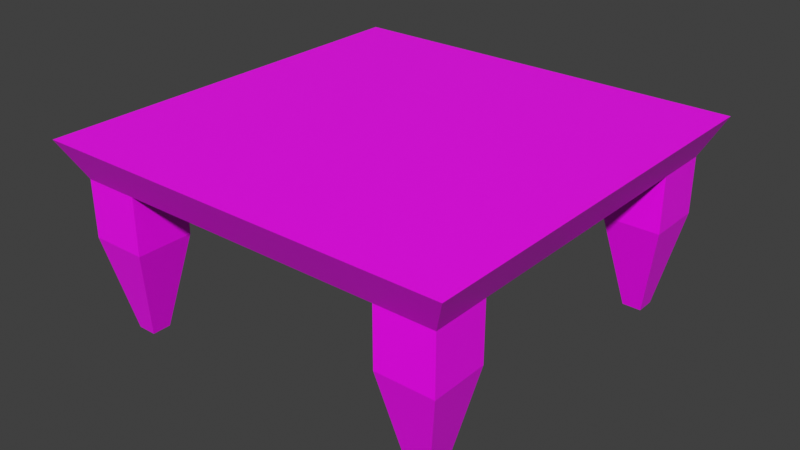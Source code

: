 # Source: table.blend  (saved by Blender 3.0.42; exported with 4.5.12 LTS)
import bpy
from mathutils import Matrix  # noqa: F401  (used for matrix-valued properties, if any)

bpy.ops.wm.read_factory_settings(use_empty=True)
scene = bpy.context.scene
scene.name = 'Scene'

# ---- collections
col_collection = bpy.data.collections.new('Collection'); scene.collection.children.link(col_collection)

# ---- images (referenced by path relative to the original .blend; pixels are not part of the script)
import os
ASSET_DIR = os.environ.get("B2B_ASSET_DIR", "")  # directory of the original .blend (textures are referenced by path, not embedded)
HERE = os.path.dirname(os.path.abspath(__file__))  # packed textures are extracted next to this script under _unpacked/

def load_image(name, relpath, width, height, colorspace="sRGB"):
    """Load a texture the original file referenced (path relative to the .blend, or extracted next to this script)."""
    p = next((c for c in (os.path.join(HERE, relpath), os.path.join(ASSET_DIR, relpath)) if relpath and os.path.exists(c)), "")
    if p:
        img = bpy.data.images.load(p, check_existing=True)
        img.name = name
    else:  # same state as the original file: an image datablock whose file is absent (Cycles renders it pink)
        img = bpy.data.images.new(name, width, height)
        img.source = "FILE"
        img.filepath = "//" + (relpath or name)
    img.colorspace_settings.name = colorspace
    return img
img_wood_fancy_plank_01_jpg = load_image('wood_fancy_plank_01.jpg', 'wood_fancy_plank_01.jpg', 1024, 1024, 'sRGB')
img_wood_bare_png = load_image('wood_bare.png', 'wood_bare.png', 1024, 1024, 'sRGB')

# ---- materials (node trees are filled in below, after node groups)
mat_material = bpy.data.materials.new('Material')
mat_material.alpha_threshold = 0.0
mat_material.use_transparent_shadow = False
mat_material.line_color = (0.0, 0.0, 0.0, 1.0)
mat_material_001 = bpy.data.materials.new('Material.001')
mat_material_001.use_transparent_shadow = False

# ---- material node trees
mat_material.use_nodes = True; mat_material.node_tree.nodes.clear()
_N = mat_material.node_tree.nodes; _L = mat_material.node_tree.links
n0 = _N.new('ShaderNodeOutputMaterial'); n0.name = 'Material Output'; n0.location = (300, 300)
n1 = _N.new('ShaderNodeBsdfPrincipled'); n1.name = 'Principled BSDF'; n1.location = (10, 300)
n1.distribution = 'GGX'
n1.subsurface_method = 'RANDOM_WALK_SKIN'
n1.inputs[2].default_value = 0.4
n1.inputs[3].default_value = 1.45
n1.inputs[27].default_value = (0.0, 0.0, 0.0, 1.0)
n1.inputs[28].default_value = 1.0
n2 = _N.new('ShaderNodeTexImage'); n2.name = 'Image Texture'; n2.location = (-280, 280)
n2.image = img_wood_fancy_plank_01_jpg
_L.new(n1.outputs[0], n0.inputs[0])
_L.new(n2.outputs[0], n1.inputs[0])
n0.is_active_output = True
mat_material_001.use_nodes = True; mat_material_001.node_tree.nodes.clear()
_N = mat_material_001.node_tree.nodes; _L = mat_material_001.node_tree.links
n0 = _N.new('ShaderNodeBsdfPrincipled'); n0.name = 'Principled BSDF'; n0.location = (10, 300)
n0.distribution = 'GGX'
n0.subsurface_method = 'RANDOM_WALK_SKIN'
n0.inputs[3].default_value = 1.45
n0.inputs[27].default_value = (0.0, 0.0, 0.0, 1.0)
n0.inputs[28].default_value = 1.0
n1 = _N.new('ShaderNodeOutputMaterial'); n1.name = 'Material Output'; n1.location = (300, 300)
n2 = _N.new('ShaderNodeTexImage'); n2.name = 'Image Texture'; n2.location = (-280, 280)
n2.image = img_wood_bare_png
_L.new(n0.outputs[0], n1.inputs[0])
_L.new(n2.outputs[0], n0.inputs[0])
n1.is_active_output = True

# ---- world
world_world = bpy.data.worlds.new('World'); scene.world = world_world
world_world.use_nodes = True; world_world.node_tree.nodes.clear()
_N = world_world.node_tree.nodes; _L = world_world.node_tree.links
n0 = _N.new('ShaderNodeOutputWorld'); n0.name = 'World Output'; n0.location = (300, 300)
n1 = _N.new('ShaderNodeBackground'); n1.name = 'Background'; n1.location = (10, 300)
n1.inputs[0].default_value = (0.05088, 0.05088, 0.05088, 1.0)
_L.new(n1.outputs[0], n0.inputs[0])
n0.is_active_output = True
world_world.color = (0.05088, 0.05088, 0.05088)
world_world.use_sun_shadow = False
world_world.sun_shadow_jitter_overblur = 0.0

# ---- meshes
me_cube = bpy.data.meshes.new('Cube')
me_cube.from_pydata([(-1.0, -1.0, 0.5), (0.9, 0.9, 0.0), (-1.0, 1.0, 0.5), (0.9, -0.9, 0.0), (1.0, -1.0, 0.5), (-0.9, 0.9, 0.0), (1.0, 1.0, 0.5), (-0.9, -0.9, 0.0), (1.1, 1.1, 1.0), (-1.1, -1.1, 1.0), (1.1, -1.1, 1.0), (-1.1, 1.1, 1.0), (-1.0, 1.0, 0.8), (1.0, -1.0, 0.8), (1.0, 1.0, 0.8), (-1.0, -1.0, 0.8), (-0.9, -0.8, 0.0), (0.9, -0.8, 0.0), (1.0, -0.7, 0.5), (-1.0, -0.7, 0.5), (1.1, -0.8, 1.0), (-1.1, -0.8, 1.0), (-1.0, -0.7, 0.8), (1.0, -0.7, 0.8), (0.9, 0.8, 0.0), (-1.0, 0.7, 0.5), (-1.1, 0.8, 1.0), (-1.0, 0.7, 0.8), (-0.9, 0.8, 0.0), (1.0, 0.7, 0.5), (1.1, 0.8, 1.0), (1.0, 0.7, 0.8), (-0.8, 0.9, 0.0), (-0.7, 1.0, 0.5), (-0.8, -0.9, 0.0), (-0.7, -1.0, 0.5), (-0.8, 1.1, 1.0), (-0.8, -1.1, 1.0), (-0.7, -1.0, 0.8), (-0.7, 1.0, 0.8), (-0.8, -0.8, 0.0), (-0.8, -0.8, 1.0), (-0.8, 0.8, 1.0), (-0.8, 0.8, 0.0), (0.7, 1.0, 0.5), (0.8, -0.9, 0.0), (0.8, 1.1, 1.0), (0.7, 1.0, 0.8), (0.8, -0.8, 1.0), (0.8, 0.8, 1.0), (0.8, 0.9, 0.0), (0.7, -1.0, 0.5), (0.8, -1.1, 1.0), (0.7, -1.0, 0.8), (0.8, -0.8, 0.0), (0.8, 0.8, 0.0), (-0.7, -0.7, 0.5), (-0.7, -0.7, 0.8), (-0.7, 0.7, 0.5), (-0.7, 0.7, 0.8), (0.7, -0.7, 0.5), (0.7, -0.7, 0.8), (0.7, 0.7, 0.5), (0.7, 0.7, 0.8)], [], [(48, 52, 10, 20), (50, 44, 6, 1), (17, 18, 4, 3), (54, 17, 3, 45), (28, 25, 2, 5), (34, 35, 0, 7), (47, 46, 8, 14), (23, 20, 10, 13), (27, 26, 11, 12), (38, 37, 9, 15), (35, 38, 15, 0), (25, 27, 12, 2), (18, 23, 13, 4), (44, 47, 14, 6), (0, 15, 22, 19), (15, 9, 21, 22), (31, 30, 20, 23), (7, 0, 19, 16), (49, 48, 20, 30), (46, 49, 30, 8), (1, 6, 29, 24), (50, 1, 24, 55), (14, 8, 30, 31), (6, 14, 31, 29), (22, 21, 26, 27), (5, 32, 43, 28), (11, 26, 42, 36), (26, 21, 41, 42), (2, 12, 39, 33), (53, 52, 37, 38), (12, 11, 36, 39), (16, 40, 34, 7), (5, 2, 33, 32), (21, 9, 37, 41), (3, 4, 51, 45), (13, 10, 52, 53), (4, 13, 53, 51), (36, 42, 49, 46), (42, 41, 48, 49), (39, 36, 46, 47), (41, 37, 52, 48), (35, 34, 40, 56), (57, 38, 35, 56), (19, 56, 40, 16), (22, 57, 56, 19), (29, 62, 55, 24), (63, 62, 29, 31), (55, 62, 44, 50), (47, 44, 62, 63), (43, 32, 33, 58), (59, 58, 33, 39), (43, 58, 25, 28), (27, 25, 58, 59), (18, 17, 54, 60), (61, 23, 18, 60), (51, 60, 54, 45), (53, 61, 60, 51)])
me_cube.polygons.foreach_set('material_index', [1, 0, 0, 0, 0, 0, 0, 0, 0, 0, 0, 0, 0, 0, 0, 0, 0, 0, 1, 1, 0, 0, 0, 0, 0, 0, 1, 1, 0, 0, 0, 0, 0, 1, 0, 0, 0, 1, 1, 0, 1, 0, 0, 0, 0, 0, 0, 0, 0, 0, 0, 0, 0, 0, 0, 0, 0])
_uv = me_cube.uv_layers.new(name='UVMap')
_uv.uv.foreach_set('vector', [0.8, -0.8, 0.8, -1.1, 1.1, -1.1, 1.1, -0.8, -0.8, 0.0, -0.7, 0.5, -1.0, 0.5, -0.9, 0.0, -0.8, 0.0, -0.7, 0.5, -1.0, 0.5, -0.9, 0.0, -0.8, -0.8, -0.9, -0.8, -0.9, -0.9, -0.8, -0.9, -0.8, 0.0, -0.7, 0.5, -1.0, 0.5, -0.9, 0.0, -0.8, 0.0, -0.7, 0.5, -1.0, 0.5, -0.9, 0.0, -0.7, 0.8, -0.8, 1.0, -1.1, 1.0, -1.0, 0.8, -0.7, 0.8, -0.8, 1.0, -1.1, 1.0, -1.0, 0.8, -0.7, 0.8, -0.8, 1.0, -1.1, 1.0, -1.0, 0.8, -0.7, 0.8, -0.8, 1.0, -1.1, 1.0, -1.0, 0.8, -0.7, 0.5, -0.7, 0.8, -1.0, 0.8, -1.0, 0.5, -0.7, 0.5, -0.7, 0.8, -1.0, 0.8, -1.0, 0.5, -0.7, 0.5, -0.7, 0.8, -1.0, 0.8, -1.0, 0.5, -0.7, 0.5, -0.7, 0.8, -1.0, 0.8, -1.0, 0.5, 1.0, 0.5, 1.0, 0.8, 0.7, 0.8, 0.7, 0.5, 1.0, 0.8, 1.1, 1.0, 0.8, 1.0, 0.7, 0.8, 0.7, 0.8, 0.8, 1.0, -0.8, 1.0, -0.7, 0.8, 0.9, 0.0, 1.0, 0.5, 0.7, 0.5, 0.8, 0.0, 0.8, 0.8, 0.8, -0.8, 1.1, -0.8, 1.1, 0.8, 0.8, 1.1, 0.8, 0.8, 1.1, 0.8, 1.1, 1.1, 0.9, 0.0, 1.0, 0.5, 0.7, 0.5, 0.8, 0.0, -0.8, 0.9, -0.9, 0.9, -0.9, 0.8, -0.8, 0.8, 1.0, 0.8, 1.1, 1.0, 0.8, 1.0, 0.7, 0.8, 1.0, 0.5, 1.0, 0.8, 0.7, 0.8, 0.7, 0.5, 0.7, 0.8, 0.8, 1.0, -0.8, 1.0, -0.7, 0.8, 0.9, 0.9, 0.8, 0.9, 0.8, 0.8, 0.9, 0.8, -1.1, 1.1, -1.1, 0.8, -0.8, 0.8, -0.8, 1.1, -1.1, 0.8, -1.1, -0.8, -0.8, -0.8, -0.8, 0.8, 1.0, 0.5, 1.0, 0.8, 0.7, 0.8, 0.7, 0.5, 0.7, 0.8, 0.8, 1.0, -0.8, 1.0, -0.7, 0.8, 1.0, 0.8, 1.1, 1.0, 0.8, 1.0, 0.7, 0.8, 0.9, -0.8, 0.8, -0.8, 0.8, -0.9, 0.9, -0.9, 0.9, 0.0, 1.0, 0.5, 0.7, 0.5, 0.8, 0.0, -1.1, -0.8, -1.1, -1.1, -0.8, -1.1, -0.8, -0.8, 0.9, 0.0, 1.0, 0.5, 0.7, 0.5, 0.8, 0.0, 1.0, 0.8, 1.1, 1.0, 0.8, 1.0, 0.7, 0.8, 1.0, 0.5, 1.0, 0.8, 0.7, 0.8, 0.7, 0.5, -0.8, 1.1, -0.8, 0.8, 0.8, 0.8, 0.8, 1.1, -0.8, 0.8, -0.8, -0.8, 0.8, -0.8, 0.8, 0.8, 0.7, 0.8, 0.8, 1.0, -0.8, 1.0, -0.7, 0.8, -0.8, -0.8, -0.8, -1.1, 0.8, -1.1, 0.8, -0.8, -1.0, 0.5, -0.9, 0.0, -0.8, 0.0, -0.7, 0.5, -0.7, 0.8, -1.0, 0.8, -1.0, 0.5, -0.7, 0.5, 1.0, 0.5, 0.7, 0.5, 0.8, 0.0, 0.9, 0.0, 1.0, 0.8, 0.7, 0.8, 0.7, 0.5, 1.0, 0.5, 1.0, 0.5, 0.7, 0.5, 0.8, 0.0, 0.9, 0.0, 0.7, 0.8, 0.7, 0.5, 1.0, 0.5, 1.0, 0.8, -0.8, 0.0, -0.7, 0.5, -1.0, 0.5, -0.9, 0.0, -1.0, 0.8, -1.0, 0.5, -0.7, 0.5, -0.7, 0.8, 0.8, 0.0, 0.9, 0.0, 1.0, 0.5, 0.7, 0.5, 0.7, 0.8, 0.7, 0.5, 1.0, 0.5, 1.0, 0.8, -0.8, 0.0, -0.7, 0.5, -1.0, 0.5, -0.9, 0.0, -1.0, 0.8, -1.0, 0.5, -0.7, 0.5, -0.7, 0.8, -1.0, 0.5, -0.9, 0.0, -0.8, 0.0, -0.7, 0.5, -0.7, 0.8, -1.0, 0.8, -1.0, 0.5, -0.7, 0.5, 1.0, 0.5, 0.7, 0.5, 0.8, 0.0, 0.9, 0.0, 1.0, 0.8, 0.7, 0.8, 0.7, 0.5, 1.0, 0.5])
me_cube.materials.append(mat_material)
me_cube.materials.append(mat_material_001)
me_cube.use_remesh_preserve_volume = False
me_cube.use_remesh_preserve_attributes = False
me_cube.use_mirror_vertex_groups = False
me_cube.update()

# ---- objects
ob_cube = bpy.data.objects.new('Cube', me_cube)

# ---- transforms, parenting, visibility, modifiers, constraints
ob_cube.location = (0.0, 0.0, 0.0)
ob_cube.lock_rotations_4d = False
ob_cube.empty_display_type = 'ARROWS'
ob_cube.lineart.crease_threshold = 0.0

# ---- collection membership
col_collection.objects.link(ob_cube)

# ---- scene / render settings (as saved in the file)
scene.frame_start = 1; scene.frame_end = 250; scene.frame_set(1)
scene.render.engine = 'BLENDER_EEVEE_NEXT'
scene.cycles.sampling_pattern = 'TABULATED_SOBOL'
scene.cycles.use_light_tree = False
scene.view_settings.view_transform = 'Standard'
bpy.context.view_layer.update()

# ---- added for rendering (the .blend has no active camera and no usable light): camera, sun
cam_auto = bpy.data.cameras.new('AutoCamera')
cam_auto.lens = 50.0
cam_auto.sensor_width = 36.0
cam_auto.clip_end = 1000.0
ob_auto_camera = bpy.data.objects.new('AutoCamera', cam_auto)
scene.collection.objects.link(ob_auto_camera)
ob_auto_camera.location = (3.02366, -3.62839, 2.91893)
ob_auto_camera.rotation_euler = (1.09748, -7.21219e-08, 0.694738)
scene.camera = ob_auto_camera
light_auto_sun = bpy.data.lights.new('AutoSun', 'SUN')
light_auto_sun.energy = 3.0
light_auto_sun.angle = 0.0523599
ob_auto_sun = bpy.data.objects.new('AutoSun', light_auto_sun)
scene.collection.objects.link(ob_auto_sun)
ob_auto_sun.rotation_euler = (0.872665, 0.174533, 0.523599)
bpy.context.view_layer.update()
